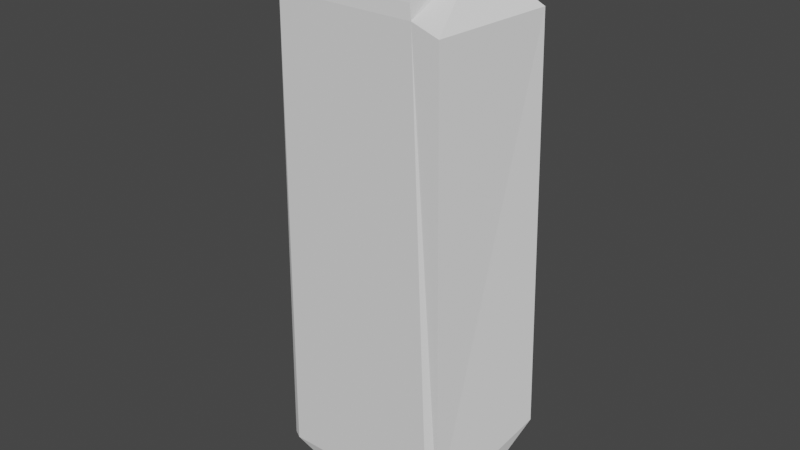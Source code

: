 # Source: CargoHullSmallModel.blend  (saved by Blender 2.83.19; exported with 4.5.12 LTS)
import bpy
from mathutils import Matrix  # noqa: F401  (used for matrix-valued properties, if any)

bpy.ops.wm.read_factory_settings(use_empty=True)
scene = bpy.context.scene
scene.name = 'Scene'

# ---- world
world_world = bpy.data.worlds.new('World'); scene.world = world_world
world_world.use_nodes = True; world_world.node_tree.nodes.clear()
_N = world_world.node_tree.nodes; _L = world_world.node_tree.links
n0 = _N.new('ShaderNodeOutputWorld'); n0.name = 'World Output'; n0.location = (300, 300)
n1 = _N.new('ShaderNodeBackground'); n1.name = 'Background'; n1.location = (10, 300)
n1.inputs[0].default_value = (0.05088, 0.05088, 0.05088, 1.0)
_L.new(n1.outputs[0], n0.inputs[0])
n0.is_active_output = True
world_world.color = (0.05088, 0.05088, 0.05088)
world_world.use_sun_shadow = False
world_world.sun_shadow_jitter_overblur = 0.0

# ---- meshes
me_cube_059 = bpy.data.meshes.new('Cube.059')
me_cube_059.from_pydata([(-1.592, 6.064, -1.459), (-1.743, 7.151, 0.6215), (1.592, 6.064, -1.459), (1.743, 7.151, 0.6307), (-1.585, 7.373, 0.5004), (-1.008, 7.851, -0.01543), (1.008, 7.851, -0.01543), (-1.342, 7.423, -1.209), (1.342, 7.423, -1.209), (-1.519, 6.437, -1.415), (1.585, 7.373, 0.5087), (1.519, 6.437, -1.415)], [], [(0, 1, 4, 9), (1, 3, 10, 4), (2, 0, 9, 11), (3, 2, 11, 10), (6, 10, 8), (11, 9, 7, 8), (4, 5, 7), (4, 10, 6, 5), (7, 5, 6, 8), (4, 7, 9), (8, 10, 11)])
_uv = me_cube_059.uv_layers.new(name='UVMap')
_uv.uv.foreach_set('vector', [0.375, 0.25, 0.625, 0.25, 0.625, 0.25, 0.375, 0.25, 0.875, 0.5, 0.625, 0.5, 0.625, 0.5, 0.875, 0.5, 0.375, 0.4879, 0.125, 0.4879, 0.125, 0.4879, 0.375, 0.4879, 0.645, 0.5, 0.375, 0.5, 0.375, 0.5, 0.645, 0.5, 0.625, 0.5, 0.625, 0.5, 0.625, 0.5, 0.375, 0.5, 0.125, 0.5, 0.125, 0.5, 0.375, 0.5, 0.875, 0.5, 0.875, 0.5, 0.875, 0.5, 0.875, 0.5, 0.625, 0.5, 0.625, 0.5, 0.875, 0.5, 0.375, 0.25, 0.625, 0.25, 0.625, 0.5, 0.375, 0.5, 0.875, 0.5, 0.875, 0.5, 0.875, 0.5, 0.625, 0.5, 0.625, 0.5, 0.625, 0.5])
me_cube_059.use_remesh_fix_poles = True
me_cube_059.use_remesh_preserve_attributes = False
me_cube_059.use_mirror_vertex_groups = False
me_cube_059.update()
me_cube_058 = bpy.data.meshes.new('Cube.058')
me_cube_058.from_pydata([(-2.822, -4.964, 1.779), (-2.344, 5.814, -1.459), (-1.592, 6.064, -1.459), (-1.743, 7.151, 0.6215), (3.471, -4.964, 1.288), (2.344, 5.814, -1.459), (1.592, 6.064, -1.459), (1.249, 6.072, 1.774), (3.147, 6.072, 1.293), (1.743, 7.151, 0.6307), (-3.147, 6.072, 1.293), (-1.249, 6.072, 1.774), (2.822, -4.964, 1.779), (-3.471, -4.964, 1.288), (2.531, -6.679, -1.459), (2.286, -6.679, -1.601), (-2.531, -6.679, -1.459), (-2.286, -6.679, -1.601), (-1.799, -7.609, 0.9072), (2.145, -7.621, 0.6241), (1.799, -7.609, 0.9072), (-2.145, -7.621, 0.6241), (1.544, -7.217, -1.275), (1.455, -7.225, -1.33), (-1.544, -7.217, -1.275), (-1.455, -7.225, -1.33), (-1.516, -7.21, -1.422), (1.516, -7.21, -1.422), (-1.679, -7.21, -1.32), (1.679, -7.21, -1.32), (2.302, -7.625, 0.6471), (-2.302, -7.625, 0.6471), (-1.872, -7.625, 0.9991), (1.872, -7.625, 0.9991), (-1.455, -6.969, -1.286), (1.455, -6.969, -1.286), (-1.544, -6.961, -1.231), (1.544, -6.961, -1.231), (2.145, -7.365, 0.6679), (-2.145, -7.365, 0.6679), (-1.799, -7.353, 0.951), (1.799, -7.353, 0.951)], [], [(5, 8, 4, 14), (13, 16, 28, 31), (10, 1, 16, 13), (3, 10, 11), (7, 8, 9), (11, 7, 9, 3), (8, 5, 6, 9), (15, 6, 5, 14), (7, 12, 4, 8), (2, 17, 16, 1), (0, 11, 10, 13), (3, 2, 1, 10), (2, 6, 15, 17), (7, 11, 0, 12), (12, 0, 32, 33), (4, 12, 33, 30), (14, 4, 30, 29), (16, 17, 26, 28), (17, 15, 27, 26), (0, 13, 31, 32), (15, 14, 29, 27), (20, 18, 40, 41), (23, 25, 26, 27), (25, 24, 28, 26), (19, 22, 29, 30), (22, 23, 27, 29), (24, 21, 31, 28), (21, 18, 32, 31), (18, 20, 33, 32), (20, 19, 30, 33), (21, 24, 36, 39), (22, 19, 38, 37), (25, 23, 35, 34), (19, 20, 41, 38), (18, 21, 39, 40), (23, 22, 37, 35), (24, 25, 34, 36)])
_uv = me_cube_058.uv_layers.new(name='UVMap')
_uv.uv.foreach_set('vector', [0.3871, 0.5121, 0.6129, 0.5121, 0.6129, 0.7379, 0.3871, 0.7379, 0.6129, 0.01212, 0.3871, 0.01212, 0.3871, 0.01212, 0.6129, 0.01212, 0.6129, 0.2379, 0.3871, 0.2379, 0.3871, 0.01212, 0.6129, 0.01212, 0.625, 0.25, 0.6129, 0.25, 0.625, 0.25, 0.6371, 0.5121, 0.6129, 0.5121, 0.625, 0.5, 0.8629, 0.5121, 0.6371, 0.5121, 0.625, 0.5, 0.875, 0.5, 0.6129, 0.5121, 0.3871, 0.5121, 0.375, 0.5, 0.645, 0.5, 0.3629, 0.75, 0.375, 0.4879, 0.3871, 0.5121, 0.3871, 0.7379, 0.6371, 0.5121, 0.6371, 0.7379, 0.6129, 0.7379, 0.6129, 0.5121, 0.125, 0.4879, 0.1371, 0.75, 0.125, 0.7379, 0.125, 0.5121, 0.8629, 0.7379, 0.8629, 0.5121, 0.875, 0.5121, 0.875, 0.7379, 0.625, 0.25, 0.375, 0.25, 0.3871, 0.2379, 0.6129, 0.2379, 0.125, 0.4879, 0.375, 0.4879, 0.3629, 0.75, 0.1371, 0.75, 0.6371, 0.5121, 0.8629, 0.5121, 0.8629, 0.5121, 0.6371, 0.5121, 0.6371, 0.5121, 0.8629, 0.5121, 0.8629, 0.5121, 0.6371, 0.5121, 0.6129, 0.7379, 0.6371, 0.7379, 0.6371, 0.7379, 0.6129, 0.7379, 0.3871, 0.7379, 0.6129, 0.7379, 0.6129, 0.7379, 0.3871, 0.7379, 0.125, 0.7379, 0.1371, 0.75, 0.1371, 0.75, 0.125, 0.7379, 0.1371, 0.75, 0.3629, 0.75, 0.3629, 0.75, 0.1371, 0.75, 0.8629, 0.7379, 0.875, 0.7379, 0.875, 0.7379, 0.8629, 0.7379, 0.3629, 0.75, 0.3871, 0.7379, 0.3871, 0.7379, 0.3629, 0.75, 0.6342, 0.7305, 0.8482, 0.5466, 0.8482, 0.5466, 0.6342, 0.7305, 0.3745, 0.7405, 0.2374, 0.5242, 0.1371, 0.75, 0.3629, 0.75, 0.2374, 0.5242, 0.3247, 0.2826, 0.3871, 0.01212, 0.1371, 0.75, 0.61, 0.7336, 0.3873, 0.7364, 0.3871, 0.7379, 0.6129, 0.7379, 0.3873, 0.7364, 0.3745, 0.7405, 0.3629, 0.75, 0.3871, 0.7379, 0.3247, 0.2826, 0.8514, 0.6914, 0.875, 0.7379, 0.3871, 0.01212, 0.8514, 0.6914, 0.8482, 0.5466, 0.8629, 0.5121, 0.875, 0.7379, 0.8482, 0.5466, 0.6342, 0.7305, 0.6371, 0.7379, 0.8629, 0.5121, 0.6342, 0.7305, 0.61, 0.7336, 0.6129, 0.7379, 0.6371, 0.7379, 0.8514, 0.6914, 0.3247, 0.2826, 0.3247, 0.2826, 0.8514, 0.6914, 0.3873, 0.7364, 0.61, 0.7336, 0.61, 0.7336, 0.3873, 0.7364, 0.2374, 0.5242, 0.3745, 0.7405, 0.3745, 0.7405, 0.2374, 0.5242, 0.61, 0.7336, 0.6342, 0.7305, 0.6342, 0.7305, 0.61, 0.7336, 0.8482, 0.5466, 0.8514, 0.6914, 0.8514, 0.6914, 0.8482, 0.5466, 0.3745, 0.7405, 0.3873, 0.7364, 0.3873, 0.7364, 0.3745, 0.7405, 0.3247, 0.2826, 0.2374, 0.5242, 0.2374, 0.5242, 0.3247, 0.2826])
me_cube_058.use_remesh_fix_poles = True
me_cube_058.use_remesh_preserve_attributes = False
me_cube_058.use_mirror_vertex_groups = False
me_cube_058.update()
me_cube_057 = bpy.data.meshes.new('Cube.057')
me_cube_057.from_pydata([(-1.455, -6.969, -1.286), (1.455, -6.969, -1.286), (-1.544, -6.961, -1.231), (1.544, -6.961, -1.231), (2.145, -7.365, 0.6679), (-2.145, -7.365, 0.6679), (-1.799, -7.353, 0.951), (1.799, -7.353, 0.951)], [], [(1, 3, 4, 7, 6, 5, 2, 0)])
_uv = me_cube_057.uv_layers.new(name='UVMap')
_uv.uv.foreach_set('vector', [0.3745, 0.7405, 0.3873, 0.7364, 0.61, 0.7336, 0.6342, 0.7305, 0.8482, 0.5466, 0.8514, 0.6914, 0.3247, 0.2826, 0.2374, 0.5242])
me_cube_057.use_remesh_fix_poles = True
me_cube_057.use_remesh_preserve_attributes = False
me_cube_057.use_mirror_vertex_groups = False
me_cube_057.update()

# ---- objects
ob_cockpit = bpy.data.objects.new('Cockpit', me_cube_059)
ob_hull = bpy.data.objects.new('Hull', me_cube_058)
ob_thrusterhookbl = bpy.data.objects.new('ThrusterHookBL', None)
ob_thrusterhookbr = bpy.data.objects.new('ThrusterHookBR', None)
ob_turrethookb = bpy.data.objects.new('TurretHookB', None)
ob_thrusterhookfl = bpy.data.objects.new('ThrusterHookFL', None)
ob_thrusterhookfr = bpy.data.objects.new('ThrusterHookFR', None)
ob_turrethookf = bpy.data.objects.new('TurretHookF', None)
ob_reardoor = bpy.data.objects.new('RearDoor', me_cube_057)
ob_internalfl = bpy.data.objects.new('InternalFL', None)
ob_internalfr = bpy.data.objects.new('InternalFR', None)
ob_internalb = bpy.data.objects.new('InternalB', None)
ob_internalmf = bpy.data.objects.new('InternalMF', None)
ob_internalmb = bpy.data.objects.new('InternalMB', None)
ob_thrustermanoeuvringselector = bpy.data.objects.new('ThrusterManoeuvringSelector', None)
ob_manthrusterbl = bpy.data.objects.new('ManThrusterBL', None)
ob_manthrusterbr = bpy.data.objects.new('ManThrusterBR', None)
ob_manthrusterfl = bpy.data.objects.new('ManThrusterFL', None)
ob_manthrusterfr = bpy.data.objects.new('ManThrusterFR', None)
ob_manthrustermfl = bpy.data.objects.new('ManThrusterMFL', None)
ob_manthrustermfr = bpy.data.objects.new('ManThrusterMFR', None)
ob_manthrustermbl = bpy.data.objects.new('ManThrusterMBL', None)
ob_manthrustermbr = bpy.data.objects.new('ManThrusterMBR', None)

# ---- transforms, parenting, visibility, modifiers, constraints
ob_cockpit.parent = ob_hull
ob_cockpit.matrix_parent_inverse = Matrix(((1.0, -0.0, 0.0, -3.242e-05), (-0.0, 1.0, -0.0, -0.08295), (0.0, -0.0, 1.0, 0.887), (-0.0, 0.0, -0.0, 1.0)))
ob_cockpit.location = (3.242e-05, 0.08295, -0.887)
ob_cockpit.lineart.crease_threshold = 0.0
ob_hull.location = (0.0, 0.0, 0.0)
ob_hull.rotation_euler = (-1.571, 3.142, 0.0)
ob_hull.lineart.crease_threshold = 0.0
ob_thrusterhookbl.parent = ob_hull
ob_thrusterhookbl.matrix_parent_inverse = Matrix(((1.0, -0.0, 0.0, -3.242e-05), (-0.0, 1.0, -0.0, -0.08295), (0.0, -0.0, 1.0, 0.887), (-0.0, 0.0, -0.0, 1.0)))
ob_thrusterhookbl.location = (-2.887, -4.197, -0.887)
ob_thrusterhookbl.rotation_euler = (1.571, 1.571, 0.0)
ob_thrusterhookbl.lineart.crease_threshold = 0.0
ob_thrusterhookbr.parent = ob_hull
ob_thrusterhookbr.matrix_parent_inverse = Matrix(((1.0, -0.0, 0.0, -3.242e-05), (-0.0, 1.0, -0.0, -0.08295), (0.0, -0.0, 1.0, 0.887), (-0.0, 0.0, -0.0, 1.0)))
ob_thrusterhookbr.location = (2.887, -4.197, -0.887)
ob_thrusterhookbr.rotation_euler = (1.571, -1.571, 0.0)
ob_thrusterhookbr.lineart.crease_threshold = 0.0
ob_turrethookb.parent = ob_hull
ob_turrethookb.matrix_parent_inverse = Matrix(((1.0, -0.0, 0.0, -3.242e-05), (-0.0, 1.0, -0.0, -0.08295), (0.0, -0.0, 1.0, 0.887), (-0.0, 0.0, -0.0, 1.0)))
ob_turrethookb.location = (3.338e-05, -2.762, 0.887)
ob_turrethookb.rotation_euler = (3.142, 0.0, 3.142)
ob_turrethookb.lineart.crease_threshold = 0.0
ob_thrusterhookfl.parent = ob_hull
ob_thrusterhookfl.matrix_parent_inverse = Matrix(((1.0, -0.0, 0.0, -3.242e-05), (-0.0, 1.0, -0.0, -0.08295), (0.0, -0.0, 1.0, 0.887), (-0.0, 0.0, -0.0, 1.0)))
ob_thrusterhookfl.location = (-2.726, 4.197, -0.8482)
ob_thrusterhookfl.rotation_euler = (1.571, 1.571, 0.0)
ob_thrusterhookfl.lineart.crease_threshold = 0.0
ob_thrusterhookfr.parent = ob_hull
ob_thrusterhookfr.matrix_parent_inverse = Matrix(((1.0, -0.0, 0.0, -3.242e-05), (-0.0, 1.0, -0.0, -0.08295), (0.0, -0.0, 1.0, 0.887), (-0.0, 0.0, -0.0, 1.0)))
ob_thrusterhookfr.location = (2.726, 4.197, -0.8482)
ob_thrusterhookfr.rotation_euler = (1.571, -1.571, 0.0)
ob_thrusterhookfr.lineart.crease_threshold = 0.0
ob_turrethookf.parent = ob_hull
ob_turrethookf.matrix_parent_inverse = Matrix(((1.0, -0.0, 0.0, -3.242e-05), (-0.0, 1.0, -0.0, -0.08295), (0.0, -0.0, 1.0, 0.887), (-0.0, 0.0, -0.0, 1.0)))
ob_turrethookf.location = (3.338e-05, 3.26, 0.887)
ob_turrethookf.rotation_euler = (3.142, 0.0, 3.142)
ob_turrethookf.lineart.crease_threshold = 0.0
ob_reardoor.parent = ob_hull
ob_reardoor.matrix_parent_inverse = Matrix(((1.0, -0.0, 0.0, -3.242e-05), (-0.0, 1.0, -0.0, -0.08295), (0.0, -0.0, 1.0, 0.887), (-0.0, 0.0, -0.0, 1.0)))
ob_reardoor.location = (3.242e-05, 0.08295, -0.887)
ob_reardoor.lineart.crease_threshold = 0.0
ob_internalfl.parent = ob_hull
ob_internalfl.matrix_parent_inverse = Matrix(((1.0, -0.0, 0.0, -3.242e-05), (-0.0, 1.0, -0.0, -0.08295), (0.0, -0.0, 1.0, 0.887), (-0.0, 0.0, -0.0, 1.0)))
ob_internalfl.location = (-1.5, 4.265, -0.887)
ob_internalfl.lineart.crease_threshold = 0.0
ob_internalfr.parent = ob_hull
ob_internalfr.matrix_parent_inverse = Matrix(((1.0, -0.0, 0.0, -3.242e-05), (-0.0, 1.0, -0.0, -0.08295), (0.0, -0.0, 1.0, 0.887), (-0.0, 0.0, -0.0, 1.0)))
ob_internalfr.location = (1.5, 4.265, -0.887)
ob_internalfr.lineart.crease_threshold = 0.0
ob_internalb.parent = ob_hull
ob_internalb.matrix_parent_inverse = Matrix(((1.0, -0.0, 0.0, -3.242e-05), (-0.0, 1.0, -0.0, -0.08295), (0.0, -0.0, 1.0, 0.887), (-0.0, 0.0, -0.0, 1.0)))
ob_internalb.location = (3.242e-05, -3.997, -0.887)
ob_internalb.lineart.crease_threshold = 0.0
ob_internalmf.parent = ob_hull
ob_internalmf.matrix_parent_inverse = Matrix(((1.0, -0.0, 0.0, -3.242e-05), (-0.0, 1.0, -0.0, -0.08295), (0.0, -0.0, 1.0, 0.887), (-0.0, 0.0, -0.0, 1.0)))
ob_internalmf.location = (3.242e-05, 1.883, -0.887)
ob_internalmf.lineart.crease_threshold = 0.0
ob_internalmb.parent = ob_hull
ob_internalmb.matrix_parent_inverse = Matrix(((1.0, -0.0, 0.0, -3.242e-05), (-0.0, 1.0, -0.0, -0.08295), (0.0, -0.0, 1.0, 0.887), (-0.0, 0.0, -0.0, 1.0)))
ob_internalmb.location = (3.242e-05, -1.117, -0.887)
ob_internalmb.lineart.crease_threshold = 0.0
ob_thrustermanoeuvringselector.parent = ob_hull
ob_thrustermanoeuvringselector.matrix_parent_inverse = Matrix(((1.0, -0.0, 0.0, -3.242e-05), (-0.0, 1.0, -0.0, -0.08295), (0.0, -0.0, 1.0, 0.887), (-0.0, 0.0, -0.0, 1.0)))
ob_thrustermanoeuvringselector.location = (3.242e-05, 0.08295, -0.887)
ob_thrustermanoeuvringselector.lineart.crease_threshold = 0.0
ob_manthrusterbl.parent = ob_thrustermanoeuvringselector
ob_manthrusterbl.matrix_parent_inverse = Matrix(((1.0, -0.0, 0.0, -3.242e-05), (-0.0, 1.0, -0.0, -0.08295), (0.0, -0.0, 1.0, 0.887), (-0.0, 0.0, -0.0, 1.0)))
ob_manthrusterbl.location = (-3.05, -5.193, -0.887)
ob_manthrusterbl.rotation_euler = (0.0, -0.0, -3.142)
ob_manthrusterbl.lineart.crease_threshold = 0.0
ob_manthrusterbr.parent = ob_thrustermanoeuvringselector
ob_manthrusterbr.matrix_parent_inverse = Matrix(((1.0, -0.0, 0.0, -3.242e-05), (-0.0, 1.0, -0.0, -0.08295), (0.0, -0.0, 1.0, 0.887), (-0.0, 0.0, -0.0, 1.0)))
ob_manthrusterbr.location = (3.05, -5.193, -0.887)
ob_manthrusterbr.lineart.crease_threshold = 0.0
ob_manthrusterfl.parent = ob_thrustermanoeuvringselector
ob_manthrusterfl.matrix_parent_inverse = Matrix(((1.0, -0.0, 0.0, -3.242e-05), (-0.0, 1.0, -0.0, -0.08295), (0.0, -0.0, 1.0, 0.887), (-0.0, 0.0, -0.0, 1.0)))
ob_manthrusterfl.location = (-2.85, 5.528, -0.887)
ob_manthrusterfl.rotation_euler = (0.0, -0.0, -3.142)
ob_manthrusterfl.lineart.crease_threshold = 0.0
ob_manthrusterfr.parent = ob_thrustermanoeuvringselector
ob_manthrusterfr.matrix_parent_inverse = Matrix(((1.0, -0.0, 0.0, -3.242e-05), (-0.0, 1.0, -0.0, -0.08295), (0.0, -0.0, 1.0, 0.887), (-0.0, 0.0, -0.0, 1.0)))
ob_manthrusterfr.location = (2.85, 5.528, -0.887)
ob_manthrusterfr.lineart.crease_threshold = 0.0
ob_manthrustermfl.parent = ob_thrustermanoeuvringselector
ob_manthrustermfl.matrix_parent_inverse = Matrix(((-1.0, -6.776e-21, -1.82e-06, -2.524e-29), (-1.82e-06, -4.371e-08, 1.0, -1.585e-16), (-7.955e-14, 1.0, 4.371e-08, 3.626e-09), (0.0, 0.0, -0.0, 1.0)))
ob_manthrustermfl.location = (2.95, -4.768e-07, 2.8)
ob_manthrustermfl.lineart.crease_threshold = 0.0
ob_manthrustermfr.parent = ob_thrustermanoeuvringselector
ob_manthrustermfr.matrix_parent_inverse = Matrix(((-1.0, -6.776e-21, -1.82e-06, -2.524e-29), (-1.82e-06, -4.371e-08, 1.0, -1.585e-16), (-7.955e-14, 1.0, 4.371e-08, 3.626e-09), (0.0, 0.0, -0.0, 1.0)))
ob_manthrustermfr.location = (-2.95, -4.768e-07, 2.8)
ob_manthrustermfr.rotation_euler = (0.0, 0.0, 3.142)
ob_manthrustermfr.lineart.crease_threshold = 0.0
ob_manthrustermbl.parent = ob_thrustermanoeuvringselector
ob_manthrustermbl.matrix_parent_inverse = Matrix(((-1.0, -6.776e-21, -1.82e-06, -2.524e-29), (-1.82e-06, -4.371e-08, 1.0, -1.585e-16), (-7.955e-14, 1.0, 4.371e-08, 3.626e-09), (0.0, 0.0, -0.0, 1.0)))
ob_manthrustermbl.location = (2.95, -4.768e-07, -2.8)
ob_manthrustermbl.lineart.crease_threshold = 0.0
ob_manthrustermbr.parent = ob_thrustermanoeuvringselector
ob_manthrustermbr.matrix_parent_inverse = Matrix(((-1.0, -6.776e-21, -1.82e-06, -2.524e-29), (-1.82e-06, -4.371e-08, 1.0, -1.585e-16), (-7.955e-14, 1.0, 4.371e-08, 3.626e-09), (0.0, 0.0, -0.0, 1.0)))
ob_manthrustermbr.location = (-2.95, -4.768e-07, -2.8)
ob_manthrustermbr.rotation_euler = (0.0, 0.0, 3.142)
ob_manthrustermbr.lineart.crease_threshold = 0.0

# ---- collection membership
scene.collection.objects.link(ob_cockpit)
scene.collection.objects.link(ob_hull)
scene.collection.objects.link(ob_thrusterhookbl)
scene.collection.objects.link(ob_thrusterhookbr)
scene.collection.objects.link(ob_turrethookb)
scene.collection.objects.link(ob_thrusterhookfl)
scene.collection.objects.link(ob_thrusterhookfr)
scene.collection.objects.link(ob_turrethookf)
scene.collection.objects.link(ob_reardoor)
scene.collection.objects.link(ob_internalfl)
scene.collection.objects.link(ob_internalfr)
scene.collection.objects.link(ob_internalb)
scene.collection.objects.link(ob_internalmf)
scene.collection.objects.link(ob_internalmb)
scene.collection.objects.link(ob_thrustermanoeuvringselector)
scene.collection.objects.link(ob_manthrusterbl)
scene.collection.objects.link(ob_manthrusterbr)
scene.collection.objects.link(ob_manthrusterfl)
scene.collection.objects.link(ob_manthrusterfr)
scene.collection.objects.link(ob_manthrustermfl)
scene.collection.objects.link(ob_manthrustermfr)
scene.collection.objects.link(ob_manthrustermbl)
scene.collection.objects.link(ob_manthrustermbr)

# ---- scene / render settings (as saved in the file)
scene.frame_start = 1; scene.frame_end = 250; scene.frame_set(1)
scene.render.engine = 'BLENDER_EEVEE_NEXT'
scene.cycles.use_denoising = False
scene.cycles.samples = 128
scene.cycles.sampling_pattern = 'TABULATED_SOBOL'
scene.cycles.use_adaptive_sampling = False
scene.cycles.use_light_tree = False
scene.view_settings.view_transform = 'Filmic'
bpy.context.view_layer.update()

# ---- added for rendering (the .blend has no active camera and no usable light): camera, sun
cam_auto = bpy.data.cameras.new('AutoCamera')
cam_auto.lens = 50.0
cam_auto.sensor_width = 36.0
cam_auto.clip_end = 1000.0
ob_auto_camera = bpy.data.objects.new('AutoCamera', cam_auto)
scene.collection.objects.link(ob_auto_camera)
ob_auto_camera.location = (16.0014, -19.1127, 12.9142)
ob_auto_camera.rotation_euler = (1.09748, -7.21219e-08, 0.694738)
scene.camera = ob_auto_camera
light_auto_sun = bpy.data.lights.new('AutoSun', 'SUN')
light_auto_sun.energy = 3.0
light_auto_sun.angle = 0.0523599
ob_auto_sun = bpy.data.objects.new('AutoSun', light_auto_sun)
scene.collection.objects.link(ob_auto_sun)
ob_auto_sun.rotation_euler = (0.872665, 0.174533, 0.523599)
bpy.context.view_layer.update()
